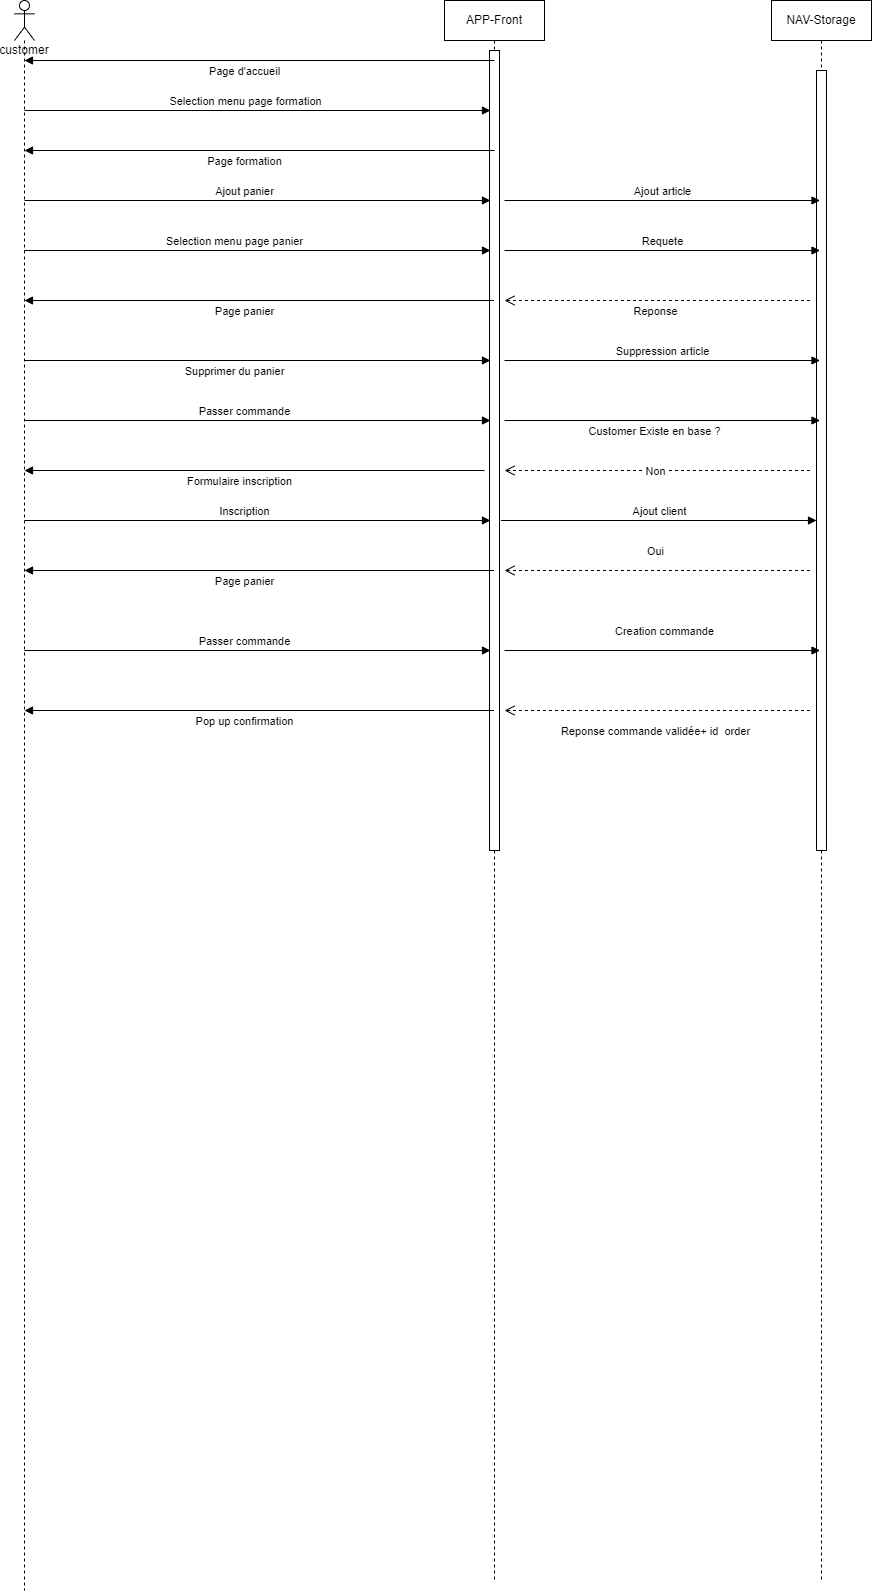

The diagram above was exported from draw.io. Its source (the exported page's mxGraphModel, read from the mxfile embedded in the PNG):
<mxGraphModel dx="1278" dy="547" grid="1" gridSize="10" guides="1" tooltips="1" connect="1" arrows="1" fold="1" page="1" pageScale="1" pageWidth="827" pageHeight="1169" math="0" shadow="0">
  <root>
    <mxCell id="0" />
    <mxCell id="1" parent="0" />
    <mxCell id="rYTkHqame90RpEvRi7es-3" value="APP-Front" style="shape=umlLifeline;perimeter=lifelinePerimeter;whiteSpace=wrap;html=1;container=1;collapsible=0;recursiveResize=0;outlineConnect=0;" parent="1" vertex="1">
      <mxGeometry x="500" y="40" width="100" height="1580" as="geometry" />
    </mxCell>
    <mxCell id="lbB1PXDj5s5wIaJ_dJ83-7" value="" style="html=1;points=[];perimeter=orthogonalPerimeter;" parent="rYTkHqame90RpEvRi7es-3" vertex="1">
      <mxGeometry x="45" y="50" width="10" height="800" as="geometry" />
    </mxCell>
    <mxCell id="fil1qJFEmlItxmoB4xLx-11" value="Ajout client" style="html=1;verticalAlign=bottom;endArrow=block;entryX=1;entryY=0;rounded=0;strokeColor=#000000;" edge="1" parent="rYTkHqame90RpEvRi7es-3">
      <mxGeometry relative="1" as="geometry">
        <mxPoint x="56.5" y="520" as="sourcePoint" />
        <mxPoint x="372" y="520" as="targetPoint" />
      </mxGeometry>
    </mxCell>
    <mxCell id="78NwCqRGq5zemcJCrFk8-6" value="customer" style="shape=umlLifeline;participant=umlActor;perimeter=lifelinePerimeter;whiteSpace=wrap;html=1;container=1;collapsible=0;recursiveResize=0;verticalAlign=top;spacingTop=36;outlineConnect=0;" parent="1" vertex="1">
      <mxGeometry x="70" y="40" width="20" height="1590" as="geometry" />
    </mxCell>
    <mxCell id="egJ5sh3sX0jDWQ5_Hvmn-1" value="NAV-Storage" style="shape=umlLifeline;perimeter=lifelinePerimeter;whiteSpace=wrap;html=1;container=1;collapsible=0;recursiveResize=0;outlineConnect=0;" parent="1" vertex="1">
      <mxGeometry x="827" y="40" width="100" height="1580" as="geometry" />
    </mxCell>
    <mxCell id="egJ5sh3sX0jDWQ5_Hvmn-2" value="" style="html=1;points=[];perimeter=orthogonalPerimeter;" parent="egJ5sh3sX0jDWQ5_Hvmn-1" vertex="1">
      <mxGeometry x="45" y="70" width="10" height="780" as="geometry" />
    </mxCell>
    <mxCell id="egJ5sh3sX0jDWQ5_Hvmn-29" value="Reponse" style="html=1;verticalAlign=bottom;endArrow=open;dashed=1;endSize=8;exitX=0;exitY=0.95;rounded=0;strokeColor=#000000;" parent="1" edge="1">
      <mxGeometry x="0.018" y="20" relative="1" as="geometry">
        <mxPoint x="560" y="339.9999999999998" as="targetPoint" />
        <mxPoint x="865.5" y="339.9999999999998" as="sourcePoint" />
        <mxPoint as="offset" />
      </mxGeometry>
    </mxCell>
    <mxCell id="egJ5sh3sX0jDWQ5_Hvmn-36" value="Supprimer du panier" style="html=1;verticalAlign=bottom;endArrow=block;entryX=1;entryY=0;rounded=0;strokeColor=#000000;" parent="1" edge="1">
      <mxGeometry x="-0.0987" y="-20" relative="1" as="geometry">
        <mxPoint x="80" y="400" as="sourcePoint" />
        <mxPoint x="546" y="400" as="targetPoint" />
        <mxPoint as="offset" />
      </mxGeometry>
    </mxCell>
    <mxCell id="egJ5sh3sX0jDWQ5_Hvmn-37" value="Passer commande" style="html=1;verticalAlign=bottom;endArrow=block;entryX=1;entryY=0;rounded=0;strokeColor=#000000;" parent="1" edge="1">
      <mxGeometry x="-0.0558" relative="1" as="geometry">
        <mxPoint x="80" y="460" as="sourcePoint" />
        <mxPoint x="546" y="460" as="targetPoint" />
        <mxPoint as="offset" />
      </mxGeometry>
    </mxCell>
    <mxCell id="egJ5sh3sX0jDWQ5_Hvmn-38" value="Customer Existe en base ?" style="html=1;verticalAlign=bottom;endArrow=block;entryX=1;entryY=0;rounded=0;strokeColor=#000000;" parent="1" edge="1">
      <mxGeometry x="-0.0491" y="-20" relative="1" as="geometry">
        <mxPoint x="560" y="460" as="sourcePoint" />
        <mxPoint x="875.5" y="460" as="targetPoint" />
        <mxPoint as="offset" />
      </mxGeometry>
    </mxCell>
    <mxCell id="egJ5sh3sX0jDWQ5_Hvmn-39" value="Non" style="html=1;verticalAlign=bottom;endArrow=open;dashed=1;endSize=8;exitX=0;exitY=0.95;rounded=0;strokeColor=#000000;" parent="1" edge="1">
      <mxGeometry x="0.018" y="10" relative="1" as="geometry">
        <mxPoint x="560" y="509.9999999999998" as="targetPoint" />
        <mxPoint x="865.5" y="509.9999999999998" as="sourcePoint" />
        <mxPoint as="offset" />
      </mxGeometry>
    </mxCell>
    <mxCell id="egJ5sh3sX0jDWQ5_Hvmn-40" value="Formulaire inscription" style="html=1;verticalAlign=bottom;endArrow=block;rounded=0;strokeColor=#000000;" parent="1" edge="1">
      <mxGeometry x="0.0656" y="20" relative="1" as="geometry">
        <mxPoint x="540" y="510" as="sourcePoint" />
        <mxPoint as="offset" />
        <mxPoint x="80" y="510" as="targetPoint" />
        <Array as="points" />
      </mxGeometry>
    </mxCell>
    <mxCell id="egJ5sh3sX0jDWQ5_Hvmn-41" value="Oui" style="html=1;verticalAlign=bottom;endArrow=open;dashed=1;endSize=8;exitX=0;exitY=0.95;rounded=0;strokeColor=#000000;" parent="1" edge="1">
      <mxGeometry x="0.018" y="-10" relative="1" as="geometry">
        <mxPoint x="560" y="609.9999999999998" as="targetPoint" />
        <mxPoint x="865.5" y="609.9999999999998" as="sourcePoint" />
        <mxPoint as="offset" />
      </mxGeometry>
    </mxCell>
    <mxCell id="egJ5sh3sX0jDWQ5_Hvmn-44" value="Inscription" style="html=1;verticalAlign=bottom;endArrow=block;entryX=1;entryY=0;rounded=0;strokeColor=#000000;" parent="1" edge="1">
      <mxGeometry x="-0.0558" relative="1" as="geometry">
        <mxPoint x="80" y="560" as="sourcePoint" />
        <mxPoint x="546" y="560" as="targetPoint" />
        <mxPoint as="offset" />
      </mxGeometry>
    </mxCell>
    <mxCell id="egJ5sh3sX0jDWQ5_Hvmn-47" value="Reponse commande validée+ id&amp;nbsp; order" style="html=1;verticalAlign=bottom;endArrow=open;dashed=1;endSize=8;exitX=0;exitY=0.95;rounded=0;strokeColor=#000000;" parent="1" edge="1">
      <mxGeometry x="0.018" y="30" relative="1" as="geometry">
        <mxPoint x="560" y="749.9999999999998" as="targetPoint" />
        <mxPoint x="865.5" y="749.9999999999998" as="sourcePoint" />
        <mxPoint as="offset" />
      </mxGeometry>
    </mxCell>
    <mxCell id="fil1qJFEmlItxmoB4xLx-1" value="Page d'accueil" style="html=1;verticalAlign=bottom;endArrow=block;rounded=0;strokeColor=#000000;" edge="1" parent="1">
      <mxGeometry x="0.0656" y="20" relative="1" as="geometry">
        <mxPoint x="550" y="100" as="sourcePoint" />
        <mxPoint as="offset" />
        <mxPoint x="80" y="100" as="targetPoint" />
        <Array as="points">
          <mxPoint x="380.5" y="100" />
        </Array>
      </mxGeometry>
    </mxCell>
    <mxCell id="fil1qJFEmlItxmoB4xLx-2" value="Selection menu page formation" style="html=1;verticalAlign=bottom;endArrow=block;entryX=1;entryY=0;rounded=0;strokeColor=#000000;" edge="1" parent="1">
      <mxGeometry x="-0.0536" relative="1" as="geometry">
        <mxPoint x="80" y="150" as="sourcePoint" />
        <mxPoint x="546" y="150" as="targetPoint" />
        <mxPoint as="offset" />
      </mxGeometry>
    </mxCell>
    <mxCell id="fil1qJFEmlItxmoB4xLx-3" value="Page formation" style="html=1;verticalAlign=bottom;endArrow=block;rounded=0;strokeColor=#000000;" edge="1" parent="1">
      <mxGeometry x="0.0656" y="20" relative="1" as="geometry">
        <mxPoint x="550" y="190" as="sourcePoint" />
        <mxPoint as="offset" />
        <mxPoint x="80" y="190" as="targetPoint" />
        <Array as="points">
          <mxPoint x="380.5" y="190" />
        </Array>
      </mxGeometry>
    </mxCell>
    <mxCell id="fil1qJFEmlItxmoB4xLx-4" value="Ajout panier" style="html=1;verticalAlign=bottom;endArrow=block;entryX=1;entryY=0;rounded=0;strokeColor=#000000;" edge="1" parent="1">
      <mxGeometry x="-0.0558" relative="1" as="geometry">
        <mxPoint x="80" y="240" as="sourcePoint" />
        <mxPoint x="546" y="240" as="targetPoint" />
        <mxPoint as="offset" />
      </mxGeometry>
    </mxCell>
    <mxCell id="fil1qJFEmlItxmoB4xLx-5" value="Selection menu page panier" style="html=1;verticalAlign=bottom;endArrow=block;entryX=1;entryY=0;rounded=0;strokeColor=#000000;" edge="1" parent="1">
      <mxGeometry x="-0.0987" relative="1" as="geometry">
        <mxPoint x="80" y="290" as="sourcePoint" />
        <mxPoint x="546" y="290" as="targetPoint" />
        <mxPoint as="offset" />
      </mxGeometry>
    </mxCell>
    <mxCell id="fil1qJFEmlItxmoB4xLx-6" value="Ajout article" style="html=1;verticalAlign=bottom;endArrow=block;entryX=1;entryY=0;rounded=0;strokeColor=#000000;" edge="1" parent="1">
      <mxGeometry relative="1" as="geometry">
        <mxPoint x="560" y="240" as="sourcePoint" />
        <mxPoint x="875.5" y="240" as="targetPoint" />
      </mxGeometry>
    </mxCell>
    <mxCell id="fil1qJFEmlItxmoB4xLx-7" value="Page panier" style="html=1;verticalAlign=bottom;endArrow=block;rounded=0;strokeColor=#000000;" edge="1" parent="1" source="rYTkHqame90RpEvRi7es-3">
      <mxGeometry x="0.0656" y="20" relative="1" as="geometry">
        <mxPoint x="540" y="340" as="sourcePoint" />
        <mxPoint as="offset" />
        <mxPoint x="80" y="340" as="targetPoint" />
        <Array as="points">
          <mxPoint x="380.5" y="340" />
        </Array>
      </mxGeometry>
    </mxCell>
    <mxCell id="egJ5sh3sX0jDWQ5_Hvmn-46" value="Creation commande" style="html=1;verticalAlign=bottom;endArrow=block;entryX=1;entryY=0;rounded=0;strokeColor=#000000;" parent="1" edge="1">
      <mxGeometry x="0.0143" y="10" relative="1" as="geometry">
        <mxPoint x="560" y="690" as="sourcePoint" />
        <mxPoint x="875.5" y="690" as="targetPoint" />
        <mxPoint as="offset" />
      </mxGeometry>
    </mxCell>
    <mxCell id="fil1qJFEmlItxmoB4xLx-8" value="Suppression article" style="html=1;verticalAlign=bottom;endArrow=block;entryX=1;entryY=0;rounded=0;strokeColor=#000000;" edge="1" parent="1">
      <mxGeometry relative="1" as="geometry">
        <mxPoint x="560" y="400" as="sourcePoint" />
        <mxPoint x="875.5" y="400" as="targetPoint" />
      </mxGeometry>
    </mxCell>
    <mxCell id="fil1qJFEmlItxmoB4xLx-9" value="Requete" style="html=1;verticalAlign=bottom;endArrow=block;entryX=1;entryY=0;rounded=0;strokeColor=#000000;" edge="1" parent="1">
      <mxGeometry relative="1" as="geometry">
        <mxPoint x="560" y="290" as="sourcePoint" />
        <mxPoint x="875.5" y="290" as="targetPoint" />
      </mxGeometry>
    </mxCell>
    <mxCell id="fil1qJFEmlItxmoB4xLx-12" value="Page panier" style="html=1;verticalAlign=bottom;endArrow=block;rounded=0;strokeColor=#000000;" edge="1" parent="1">
      <mxGeometry x="0.0656" y="20" relative="1" as="geometry">
        <mxPoint x="549.5" y="610" as="sourcePoint" />
        <mxPoint as="offset" />
        <mxPoint x="80" y="610" as="targetPoint" />
        <Array as="points">
          <mxPoint x="380.5" y="610" />
        </Array>
      </mxGeometry>
    </mxCell>
    <mxCell id="fil1qJFEmlItxmoB4xLx-13" value="Passer commande" style="html=1;verticalAlign=bottom;endArrow=block;entryX=1;entryY=0;rounded=0;strokeColor=#000000;" edge="1" parent="1">
      <mxGeometry x="-0.0558" relative="1" as="geometry">
        <mxPoint x="80" y="690" as="sourcePoint" />
        <mxPoint x="546" y="690" as="targetPoint" />
        <mxPoint as="offset" />
      </mxGeometry>
    </mxCell>
    <mxCell id="fil1qJFEmlItxmoB4xLx-14" value="Pop up confirmation" style="html=1;verticalAlign=bottom;endArrow=block;rounded=0;strokeColor=#000000;" edge="1" parent="1">
      <mxGeometry x="0.0656" y="20" relative="1" as="geometry">
        <mxPoint x="549.5" y="750" as="sourcePoint" />
        <mxPoint as="offset" />
        <mxPoint x="80" y="750" as="targetPoint" />
        <Array as="points">
          <mxPoint x="380.5" y="750" />
        </Array>
      </mxGeometry>
    </mxCell>
  </root>
</mxGraphModel>